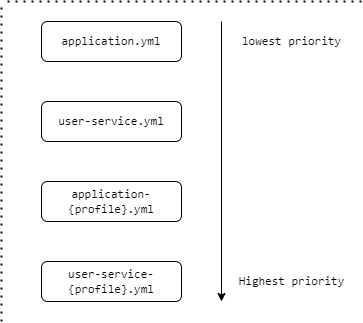

The diagram above was exported from draw.io. Its source (the exported page's mxGraphModel, read from the mxfile embedded in the PNG):
<mxGraphModel dx="1422" dy="705" grid="1" gridSize="10" guides="1" tooltips="1" connect="1" arrows="1" fold="1" page="1" pageScale="1" pageWidth="850" pageHeight="1100" background="#ffffff" math="0" shadow="0">
  <root>
    <mxCell id="0" />
    <mxCell id="1" parent="0" />
    <mxCell id="aibrx5DjUn2qd6ZFAJ2J-1" value="application.yml" style="rounded=1;whiteSpace=wrap;html=1;fontFamily=consolas;" vertex="1" parent="1">
      <mxGeometry x="280" y="200" width="140" height="40" as="geometry" />
    </mxCell>
    <mxCell id="aibrx5DjUn2qd6ZFAJ2J-2" value="user-service.yml" style="rounded=1;whiteSpace=wrap;html=1;fontFamily=consolas;" vertex="1" parent="1">
      <mxGeometry x="280" y="280" width="140" height="40" as="geometry" />
    </mxCell>
    <mxCell id="aibrx5DjUn2qd6ZFAJ2J-3" value="application-{profile}.yml" style="rounded=1;whiteSpace=wrap;html=1;fontFamily=consolas;" vertex="1" parent="1">
      <mxGeometry x="280" y="360" width="140" height="40" as="geometry" />
    </mxCell>
    <mxCell id="aibrx5DjUn2qd6ZFAJ2J-4" value="user-service-{profile}.yml" style="rounded=1;whiteSpace=wrap;html=1;fontFamily=consolas;" vertex="1" parent="1">
      <mxGeometry x="280" y="440" width="140" height="40" as="geometry" />
    </mxCell>
    <mxCell id="aibrx5DjUn2qd6ZFAJ2J-5" value="" style="endArrow=classic;html=1;rounded=0;fontFamily=consolas;" edge="1" parent="1">
      <mxGeometry width="50" height="50" relative="1" as="geometry">
        <mxPoint x="460" y="200" as="sourcePoint" />
        <mxPoint x="460" y="480" as="targetPoint" />
      </mxGeometry>
    </mxCell>
    <mxCell id="aibrx5DjUn2qd6ZFAJ2J-6" value="Highest priority" style="text;html=1;align=center;verticalAlign=middle;resizable=0;points=[];autosize=1;strokeColor=none;fillColor=none;fontFamily=consolas;" vertex="1" parent="1">
      <mxGeometry x="465" y="445" width="130" height="30" as="geometry" />
    </mxCell>
    <mxCell id="aibrx5DjUn2qd6ZFAJ2J-7" value="lowest priority" style="text;html=1;align=center;verticalAlign=middle;resizable=0;points=[];autosize=1;strokeColor=none;fillColor=none;fontFamily=consolas;" vertex="1" parent="1">
      <mxGeometry x="470" y="205" width="120" height="30" as="geometry" />
    </mxCell>
    <mxCell id="aibrx5DjUn2qd6ZFAJ2J-8" value="" style="endArrow=none;dashed=1;html=1;dashPattern=1 3;strokeWidth=2;rounded=0;fontFamily=consolas;" edge="1" parent="1">
      <mxGeometry width="50" height="50" relative="1" as="geometry">
        <mxPoint x="240" y="500" as="sourcePoint" />
        <mxPoint x="240" y="180" as="targetPoint" />
      </mxGeometry>
    </mxCell>
    <mxCell id="aibrx5DjUn2qd6ZFAJ2J-9" value="" style="endArrow=none;dashed=1;html=1;dashPattern=1 3;strokeWidth=2;rounded=0;fontFamily=consolas;" edge="1" parent="1">
      <mxGeometry width="50" height="50" relative="1" as="geometry">
        <mxPoint x="600" y="180" as="sourcePoint" />
        <mxPoint x="240" y="180" as="targetPoint" />
      </mxGeometry>
    </mxCell>
  </root>
</mxGraphModel>